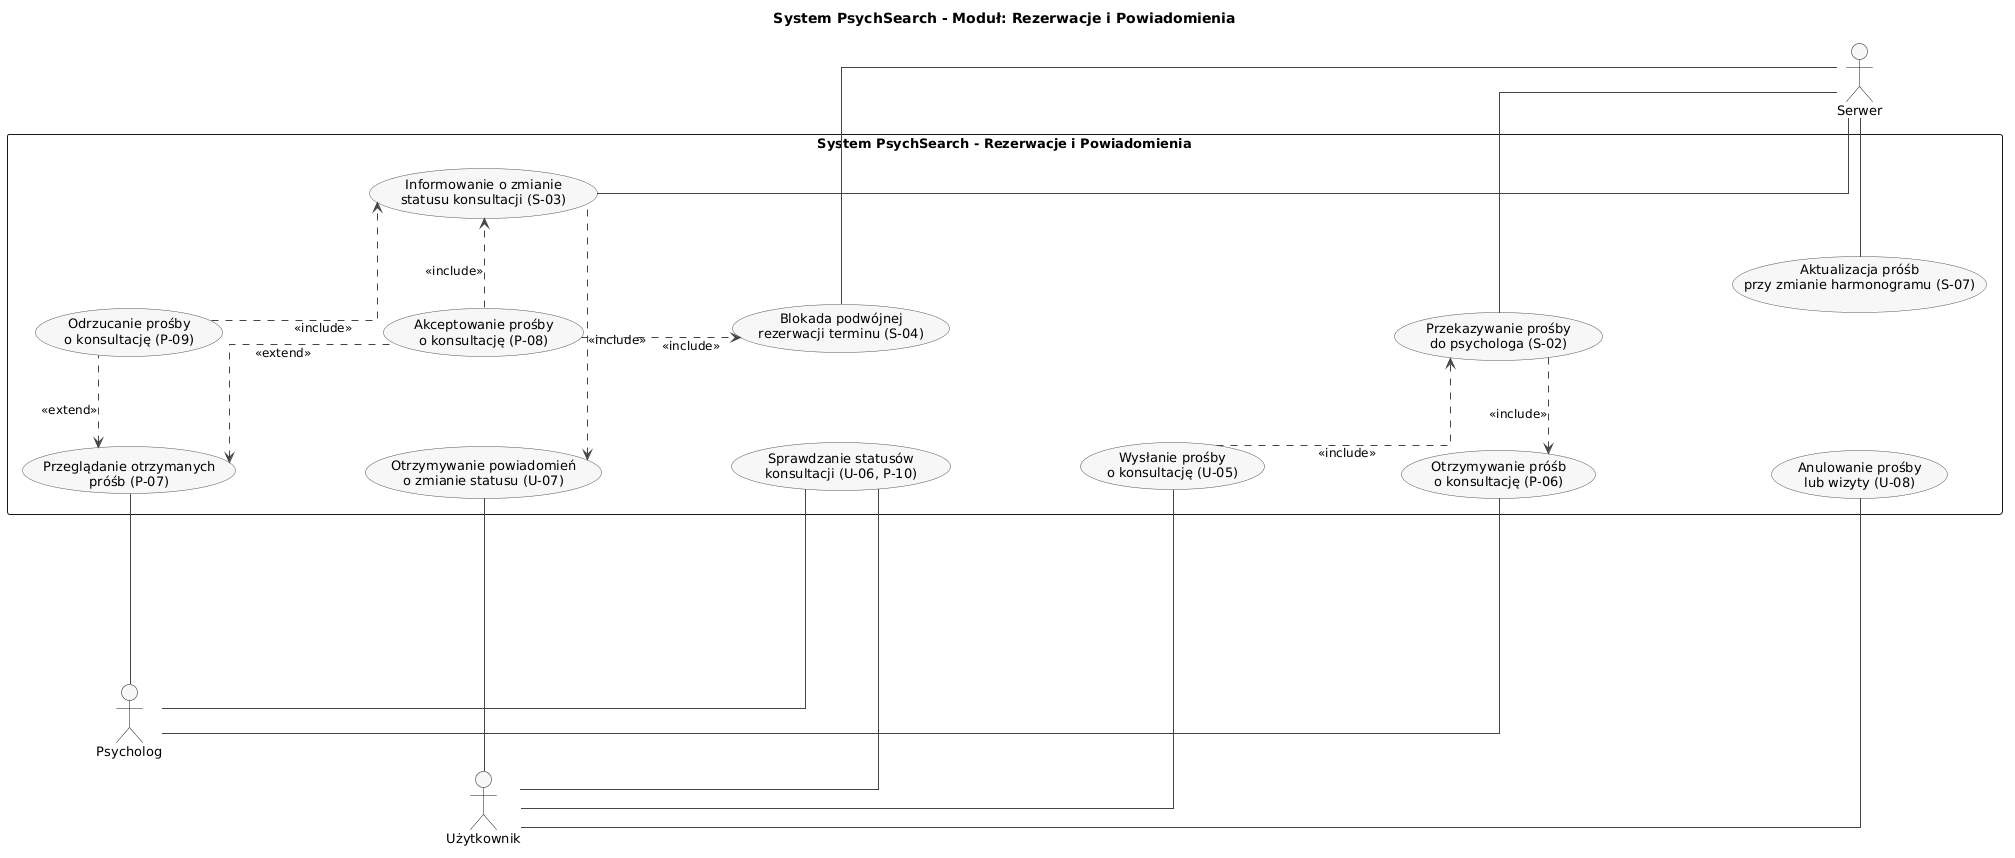

The diagram above was rendered by PlantUML. Its source (embedded in the PNG):
@startuml
left to right direction

skinparam backgroundColor white
skinparam shadowing false
skinparam linetype ortho
skinparam nodesep 90
skinparam ranksep 130
skinparam defaultFontName Arial
skinparam defaultFontSize 13
skinparam ArrowFontSize 12
skinparam ArrowThickness 1
skinparam ArrowColor #444444

skinparam usecase {
  BackgroundColor #F7F7F7
  BorderColor #555555
  FontColor black
}

title System PsychSearch - Moduł: Rezerwacje i Powiadomienia

' AKTORZY PO LEWEJ
actor "Psycholog" as PSY
actor "Użytkownik" as UZY

PSY -[hidden]down- UZY

rectangle "System PsychSearch - Rezerwacje i Powiadomienia" {

  ' LEWA KOLUMNA
  usecase "Przeglądanie otrzymanych\npróśb (P-07)" as P07
  usecase "Otrzymywanie powiadomień\no zmianie statusu (U-07)" as U07
  usecase "Sprawdzanie statusów\nkonsultacji (U-06, P-10)" as STATUS
  usecase "Wysłanie prośby\no konsultację (U-05)" as U05
  usecase "Otrzymywanie próśb\no konsultację (P-06)" as P06
  usecase "Anulowanie prośby\nlub wizyty (U-08)" as U08

  ' ŚRODKOWA KOLUMNA
  usecase "Odrzucanie prośby\no konsultację (P-09)" as P09
  usecase "Akceptowanie prośby\no konsultację (P-08)" as P08

  ' PRAWA KOLUMNA
  usecase "Informowanie o zmianie\nstatusu konsultacji (S-03)" as S03
  usecase "Blokada podwójnej\nrezerwacji terminu (S-04)" as S04
  usecase "Przekazywanie prośby\ndo psychologa (S-02)" as S02
  usecase "Aktualizacja próśb\nprzy zmianie harmonogramu (S-07)" as S07

  ' USTALENIE KOLEJNOŚCI W KOLUMNACH
  P07 -[hidden]down- U07
  U07 -[hidden]down- STATUS
  STATUS -[hidden]down- U05
  U05 -[hidden]down- P06
  P06 -[hidden]down- U08

  P09 -[hidden]down- P08

  S03 -[hidden]down- S04
  S04 -[hidden]down- S02
  S02 -[hidden]down- S07

  ' USTALENIE KOLUMN
  P07 -[hidden]right- P09
  U07 -[hidden]right- S03
  STATUS -[hidden]right- S04
  U05 -[hidden]right- S02
  U08 -[hidden]right- S07
}

' SERWER SKRAJNIE PO PRAWEJ
actor "Serwer" as SER

' POŁĄCZENIA PSYCHOLOGA
PSY -right- P07
PSY -right- P06
PSY -right- STATUS

' POŁĄCZENIA UŻYTKOWNIKA
UZY -right- U07
UZY -right- STATUS
UZY -right- U05
UZY -right- U08

' POŁĄCZENIA SERWERA
S03 -right- SER
S04 -right- SER
S02 -right- SER
S07 -right- SER

' DODATKOWE USTALENIE POZYCJI SERWERA
S07 -[hidden]right- SER

' RELACJE EXTEND
P09 .left.> P07 : <<extend>>
P08 .left.> P07 : <<extend>>

' RELACJE INCLUDE
P09 .right.> S03 : <<include>>
P08 .right.> S03 : <<include>>
P08 .right.> S04 : <<include>>

S03 .left.> U07 : <<include>>

U05 .right.> S02 : <<include>>
S02 .left.> P06 : <<include>>
@enduml